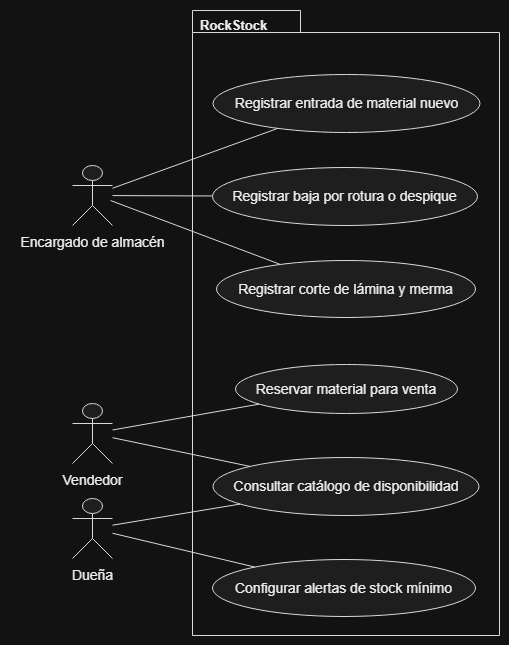

The diagram above was exported from draw.io. Its source (the exported page's mxGraphModel, read from the mxfile embedded in the PNG):
<mxGraphModel dx="1414" dy="823" grid="1" gridSize="10" guides="1" tooltips="1" connect="1" arrows="1" fold="1" page="1" pageScale="1" pageWidth="827" pageHeight="1169" math="0" shadow="0">
  <root>
    <mxCell id="0" />
    <mxCell id="1" parent="0" />
    <UserObject label="" plantUmlData="{&#10;  &quot;data&quot;: &quot;@startuml\nleft to right direction\nskinparam packageStyle rectangle\n\nactor \&quot;Encargado de almacén\&quot; as EA\nactor \&quot;Vendedor\&quot; as V\nactor \&quot;Dueña\&quot; as D\n\npackage \&quot;RockStock\&quot; {\n  usecase \&quot;Registrar entrada de material nuevo\&quot; as UC1\n  usecase \&quot;Registrar baja por rotura o despique\&quot; as UC2\n  usecase \&quot;Registrar corte de lámina y merma\&quot; as UC3\n  usecase \&quot;Consultar catálogo de disponibilidad\&quot; as UC4\n  usecase \&quot;Reservar material para venta\&quot; as UC5\n  usecase \&quot;Configurar alertas de stock mínimo\&quot; as UC6\n}\n\nEA -- UC1\nEA -- UC2\nEA -- UC3\nV -- UC4\nV -- UC5\nD -- UC4\nD -- UC6\n@enduml&quot;,&#10;  &quot;config&quot;: null&#10;}" id="OHGuQq7RSp69hZSVyjar-1">
      <mxCell connectable="0" parent="1" style="group;transparentBounds=1;editIcon=1;lockedGroup=0;groupPadding=10;" vertex="1">
        <mxGeometry as="geometry" />
      </mxCell>
    </UserObject>
    <UserObject label="RockStock" plantUmlId="rect_0" plantUmlBaseStyle="shape=folder;tabWidth=108;tabHeight=22;tabPosition=left;html=1;fillColor=none;strokeColor=#181818;fontColor=#000000;fontSize=13;fontStyle=1;align=left;verticalAlign=top;spacingLeft=6;spacingTop=1;container=1;collapsible=0;" plantUmlBaseValue="RockStock" id="OHGuQq7RSp69hZSVyjar-2">
      <mxCell parent="OHGuQq7RSp69hZSVyjar-1" style="shape=folder;tabWidth=108;tabHeight=22;tabPosition=left;html=1;fillColor=none;strokeColor=#181818;fontColor=#000000;fontSize=13;fontStyle=1;align=left;verticalAlign=top;spacingLeft=6;spacingTop=1;container=1;collapsible=0;" vertex="1">
        <mxGeometry height="625" width="307" x="212" y="30" as="geometry" />
      </mxCell>
    </UserObject>
    <UserObject label="Registrar entrada de material nuevo" plantUmlId="uc_1" plantUmlBaseStyle="ellipse;html=1;fillColor=#F1F1F1;strokeColor=#181818;whiteSpace=wrap;fontColor=#000000;fontSize=14;" plantUmlBaseValue="Registrar entrada de material nuevo" id="OHGuQq7RSp69hZSVyjar-3">
      <mxCell parent="OHGuQq7RSp69hZSVyjar-2" style="ellipse;html=1;fillColor=#F1F1F1;strokeColor=#181818;whiteSpace=wrap;fontColor=#000000;fontSize=14;" vertex="1">
        <mxGeometry height="58" width="267" x="20.5" y="64" as="geometry" />
      </mxCell>
    </UserObject>
    <UserObject label="Registrar baja por rotura o despique" plantUmlId="uc_2" plantUmlBaseStyle="ellipse;html=1;fillColor=#F1F1F1;strokeColor=#181818;whiteSpace=wrap;fontColor=#000000;fontSize=14;" plantUmlBaseValue="Registrar baja por rotura o despique" id="OHGuQq7RSp69hZSVyjar-4">
      <mxCell parent="OHGuQq7RSp69hZSVyjar-2" style="ellipse;html=1;fillColor=#F1F1F1;strokeColor=#181818;whiteSpace=wrap;fontColor=#000000;fontSize=14;" vertex="1">
        <mxGeometry height="58" width="265" x="20" y="157" as="geometry" />
      </mxCell>
    </UserObject>
    <UserObject label="Registrar corte de lámina y merma" plantUmlId="uc_3" plantUmlBaseStyle="ellipse;html=1;fillColor=#F1F1F1;strokeColor=#181818;whiteSpace=wrap;fontColor=#000000;fontSize=14;" plantUmlBaseValue="Registrar corte de lámina y merma" id="OHGuQq7RSp69hZSVyjar-5">
      <mxCell parent="OHGuQq7RSp69hZSVyjar-2" style="ellipse;html=1;fillColor=#F1F1F1;strokeColor=#181818;whiteSpace=wrap;fontColor=#000000;fontSize=14;" vertex="1">
        <mxGeometry height="57" width="259" x="24" y="250" as="geometry" />
      </mxCell>
    </UserObject>
    <UserObject label="Reservar material para venta" plantUmlId="uc_4" plantUmlBaseStyle="ellipse;html=1;fillColor=#F1F1F1;strokeColor=#181818;whiteSpace=wrap;fontColor=#000000;fontSize=14;" plantUmlBaseValue="Reservar material para venta" id="OHGuQq7RSp69hZSVyjar-6">
      <mxCell parent="OHGuQq7RSp69hZSVyjar-2" style="ellipse;html=1;fillColor=#F1F1F1;strokeColor=#181818;whiteSpace=wrap;fontColor=#000000;fontSize=14;" vertex="1">
        <mxGeometry height="49" width="222" x="43" y="354" as="geometry" />
      </mxCell>
    </UserObject>
    <UserObject label="Consultar catálogo de disponibilidad" plantUmlId="uc_5" plantUmlBaseStyle="ellipse;html=1;fillColor=#F1F1F1;strokeColor=#181818;whiteSpace=wrap;fontColor=#000000;fontSize=14;" plantUmlBaseValue="Consultar catálogo de disponibilidad" id="OHGuQq7RSp69hZSVyjar-7">
      <mxCell parent="OHGuQq7RSp69hZSVyjar-2" style="ellipse;html=1;fillColor=#F1F1F1;strokeColor=#181818;whiteSpace=wrap;fontColor=#000000;fontSize=14;" vertex="1">
        <mxGeometry height="58" width="266" x="20.5" y="447" as="geometry" />
      </mxCell>
    </UserObject>
    <UserObject label="Configurar alertas de stock mínimo" plantUmlId="uc_6" plantUmlBaseStyle="ellipse;html=1;fillColor=#F1F1F1;strokeColor=#181818;whiteSpace=wrap;fontColor=#000000;fontSize=14;" plantUmlBaseValue="Configurar alertas de stock mínimo" id="OHGuQq7RSp69hZSVyjar-8">
      <mxCell parent="OHGuQq7RSp69hZSVyjar-2" style="ellipse;html=1;fillColor=#F1F1F1;strokeColor=#181818;whiteSpace=wrap;fontColor=#000000;fontSize=14;" vertex="1">
        <mxGeometry height="57" width="263" x="20" y="549" as="geometry" />
      </mxCell>
    </UserObject>
    <UserObject label="" plantUmlId="actor_7" plantUmlBaseStyle="shape=umlActor;html=1;fillColor=#F1F1F1;strokeColor=#181818;fontColor=#000000;fontSize=14;" plantUmlBaseValue="" id="OHGuQq7RSp69hZSVyjar-9">
      <mxCell parent="OHGuQq7RSp69hZSVyjar-1" style="shape=umlActor;html=1;fillColor=#F1F1F1;strokeColor=#181818;fontColor=#000000;fontSize=14;" vertex="1">
        <mxGeometry height="60" width="40" x="92" y="185" as="geometry" />
      </mxCell>
    </UserObject>
    <UserObject label="Encargado de almacén" plantUmlId="actorlbl_8" plantUmlBaseStyle="text;html=1;align=center;verticalAlign=top;fontColor=#000000;fontSize=14;" plantUmlBaseValue="Encargado de almacén" id="OHGuQq7RSp69hZSVyjar-10">
      <mxCell parent="OHGuQq7RSp69hZSVyjar-1" style="text;html=1;align=center;verticalAlign=top;fontColor=#000000;fontSize=14;" vertex="1">
        <mxGeometry height="17" width="164" x="30" y="247" as="geometry" />
      </mxCell>
    </UserObject>
    <UserObject label="" plantUmlId="actor_9" plantUmlBaseStyle="shape=umlActor;html=1;fillColor=#F1F1F1;strokeColor=#181818;fontColor=#000000;fontSize=14;" plantUmlBaseValue="" id="OHGuQq7RSp69hZSVyjar-11">
      <mxCell parent="OHGuQq7RSp69hZSVyjar-1" style="shape=umlActor;html=1;fillColor=#F1F1F1;strokeColor=#181818;fontColor=#000000;fontSize=14;" vertex="1">
        <mxGeometry height="60" width="40" x="92" y="423" as="geometry" />
      </mxCell>
    </UserObject>
    <UserObject label="Vendedor" plantUmlId="actorlbl_10" plantUmlBaseStyle="text;html=1;align=center;verticalAlign=top;fontColor=#000000;fontSize=14;" plantUmlBaseValue="Vendedor" id="OHGuQq7RSp69hZSVyjar-12">
      <mxCell parent="OHGuQq7RSp69hZSVyjar-1" style="text;html=1;align=center;verticalAlign=top;fontColor=#000000;fontSize=14;" vertex="1">
        <mxGeometry height="17" width="72" x="76" y="485" as="geometry" />
      </mxCell>
    </UserObject>
    <UserObject label="" plantUmlId="actor_11" plantUmlBaseStyle="shape=umlActor;html=1;fillColor=#F1F1F1;strokeColor=#181818;fontColor=#000000;fontSize=14;" plantUmlBaseValue="" id="OHGuQq7RSp69hZSVyjar-13">
      <mxCell parent="OHGuQq7RSp69hZSVyjar-1" style="shape=umlActor;html=1;fillColor=#F1F1F1;strokeColor=#181818;fontColor=#000000;fontSize=14;" vertex="1">
        <mxGeometry height="60" width="40" x="92" y="518" as="geometry" />
      </mxCell>
    </UserObject>
    <UserObject label="Dueña" plantUmlId="actorlbl_12" plantUmlBaseStyle="text;html=1;align=center;verticalAlign=top;fontColor=#000000;fontSize=14;" plantUmlBaseValue="Dueña" id="OHGuQq7RSp69hZSVyjar-14">
      <mxCell parent="OHGuQq7RSp69hZSVyjar-1" style="text;html=1;align=center;verticalAlign=top;fontColor=#000000;fontSize=14;" vertex="1">
        <mxGeometry height="17" width="50" x="87" y="580" as="geometry" />
      </mxCell>
    </UserObject>
    <UserObject label="" plantUmlId="rel_13" plantUmlBaseStyle="endArrow=none;strokeColor=#181818;fontColor=#000000;fontSize=11;edgeStyle=none;rounded=0;html=1;curved=0;endSize=6;sourcePerimeterSpacing=0;targetPerimeterSpacing=0;" plantUmlBaseValue="" id="OHGuQq7RSp69hZSVyjar-15">
      <mxCell edge="1" parent="OHGuQq7RSp69hZSVyjar-1" source="OHGuQq7RSp69hZSVyjar-9" style="endArrow=none;strokeColor=#181818;fontColor=#000000;fontSize=11;edgeStyle=none;rounded=0;html=1;curved=0;endSize=6;sourcePerimeterSpacing=0;targetPerimeterSpacing=0;" target="OHGuQq7RSp69hZSVyjar-3">
        <mxGeometry relative="1" as="geometry" />
      </mxCell>
    </UserObject>
    <UserObject label="" plantUmlId="rel_14" plantUmlBaseStyle="endArrow=none;strokeColor=#181818;fontColor=#000000;fontSize=11;edgeStyle=none;rounded=0;html=1;curved=0;endSize=6;sourcePerimeterSpacing=0;targetPerimeterSpacing=0;" plantUmlBaseValue="" id="OHGuQq7RSp69hZSVyjar-16">
      <mxCell edge="1" parent="OHGuQq7RSp69hZSVyjar-1" source="OHGuQq7RSp69hZSVyjar-9" style="endArrow=none;strokeColor=#181818;fontColor=#000000;fontSize=11;edgeStyle=none;rounded=0;html=1;curved=0;endSize=6;sourcePerimeterSpacing=0;targetPerimeterSpacing=0;" target="OHGuQq7RSp69hZSVyjar-4">
        <mxGeometry relative="1" as="geometry" />
      </mxCell>
    </UserObject>
    <UserObject label="" plantUmlId="rel_15" plantUmlBaseStyle="endArrow=none;strokeColor=#181818;fontColor=#000000;fontSize=11;edgeStyle=none;rounded=0;html=1;exitX=0.5;exitY=1.37;exitPerimeter=0;curved=0;endSize=6;sourcePerimeterSpacing=0;targetPerimeterSpacing=0;" plantUmlBaseValue="" id="OHGuQq7RSp69hZSVyjar-17">
      <mxCell edge="1" parent="OHGuQq7RSp69hZSVyjar-1" style="endArrow=none;strokeColor=#181818;fontColor=#000000;fontSize=11;edgeStyle=none;rounded=0;html=1;curved=0;endSize=6;sourcePerimeterSpacing=0;targetPerimeterSpacing=0;" target="OHGuQq7RSp69hZSVyjar-5">
        <mxGeometry relative="1" as="geometry">
          <mxPoint x="130" y="220" as="sourcePoint" />
        </mxGeometry>
      </mxCell>
    </UserObject>
    <UserObject label="" plantUmlId="rel_16" plantUmlBaseStyle="endArrow=none;strokeColor=#181818;fontColor=#000000;fontSize=11;edgeStyle=none;rounded=0;html=1;curved=0;endSize=6;sourcePerimeterSpacing=0;targetPerimeterSpacing=0;" plantUmlBaseValue="" id="OHGuQq7RSp69hZSVyjar-18">
      <mxCell edge="1" parent="OHGuQq7RSp69hZSVyjar-1" source="OHGuQq7RSp69hZSVyjar-11" style="endArrow=none;strokeColor=#181818;fontColor=#000000;fontSize=11;edgeStyle=none;rounded=0;html=1;curved=0;endSize=6;sourcePerimeterSpacing=0;targetPerimeterSpacing=0;" target="OHGuQq7RSp69hZSVyjar-7">
        <mxGeometry relative="1" as="geometry" />
      </mxCell>
    </UserObject>
    <UserObject label="" plantUmlId="rel_17" plantUmlBaseStyle="endArrow=none;strokeColor=#181818;fontColor=#000000;fontSize=11;edgeStyle=none;rounded=0;html=1;curved=0;endSize=6;sourcePerimeterSpacing=0;targetPerimeterSpacing=0;" plantUmlBaseValue="" id="OHGuQq7RSp69hZSVyjar-19">
      <mxCell edge="1" parent="OHGuQq7RSp69hZSVyjar-1" source="OHGuQq7RSp69hZSVyjar-11" style="endArrow=none;strokeColor=#181818;fontColor=#000000;fontSize=11;edgeStyle=none;rounded=0;html=1;curved=0;endSize=6;sourcePerimeterSpacing=0;targetPerimeterSpacing=0;" target="OHGuQq7RSp69hZSVyjar-6">
        <mxGeometry relative="1" as="geometry" />
      </mxCell>
    </UserObject>
    <UserObject label="" plantUmlId="rel_18" plantUmlBaseStyle="endArrow=none;strokeColor=#181818;fontColor=#000000;fontSize=11;edgeStyle=none;rounded=0;html=1;curved=0;endSize=6;sourcePerimeterSpacing=0;targetPerimeterSpacing=0;" plantUmlBaseValue="" id="OHGuQq7RSp69hZSVyjar-20">
      <mxCell edge="1" parent="OHGuQq7RSp69hZSVyjar-1" source="OHGuQq7RSp69hZSVyjar-13" style="endArrow=none;strokeColor=#181818;fontColor=#000000;fontSize=11;edgeStyle=none;rounded=0;html=1;curved=0;endSize=6;sourcePerimeterSpacing=0;targetPerimeterSpacing=0;" target="OHGuQq7RSp69hZSVyjar-7">
        <mxGeometry relative="1" as="geometry" />
      </mxCell>
    </UserObject>
    <UserObject label="" plantUmlId="rel_19" plantUmlBaseStyle="endArrow=none;strokeColor=#181818;fontColor=#000000;fontSize=11;edgeStyle=none;rounded=0;html=1;curved=0;endSize=6;sourcePerimeterSpacing=0;targetPerimeterSpacing=0;" plantUmlBaseValue="" id="OHGuQq7RSp69hZSVyjar-21">
      <mxCell edge="1" parent="OHGuQq7RSp69hZSVyjar-1" source="OHGuQq7RSp69hZSVyjar-13" style="endArrow=none;strokeColor=#181818;fontColor=#000000;fontSize=11;edgeStyle=none;rounded=0;html=1;curved=0;endSize=6;sourcePerimeterSpacing=0;targetPerimeterSpacing=0;" target="OHGuQq7RSp69hZSVyjar-8">
        <mxGeometry relative="1" as="geometry" />
      </mxCell>
    </UserObject>
  </root>
</mxGraphModel>